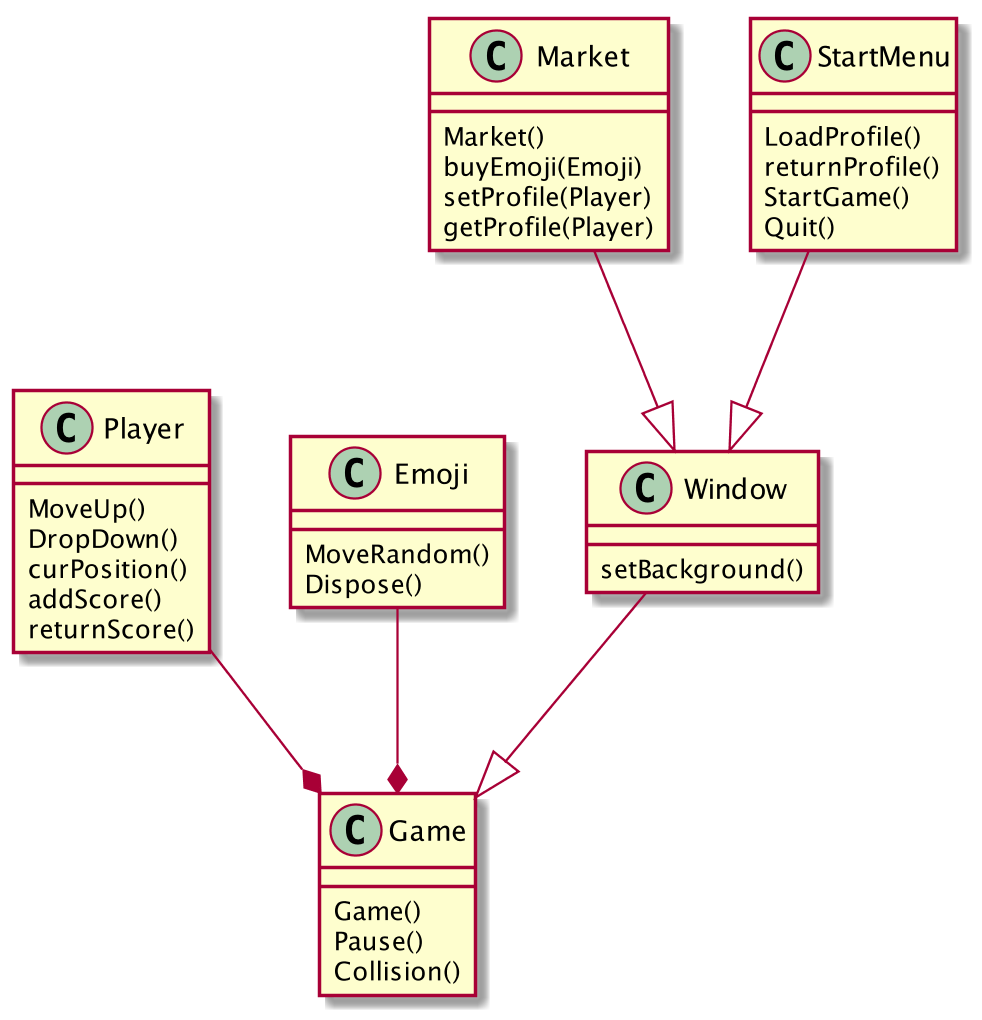

The diagram above was rendered by PlantUML. Its source (embedded in the PNG):
@startuml
scale 1000 width
Player --* Game
Emoji --* Game
Window --|> Game
Market --|> Window
StartMenu --|> Window

Player : MoveUp()
Player : DropDown()
Player : curPosition()
Player : addScore()
Player : returnScore()

StartMenu : LoadProfile()
StartMenu : returnProfile()
StartMenu : StartGame()
StartMenu : Quit()

Emoji : MoveRandom()
Emoji : Dispose()

Window : setBackground()

Market : Market()
Market : buyEmoji(Emoji)
Market : setProfile(Player)
Market : getProfile(Player)

Game : Game()
Game : Pause()
Game : Collision()
@enduml